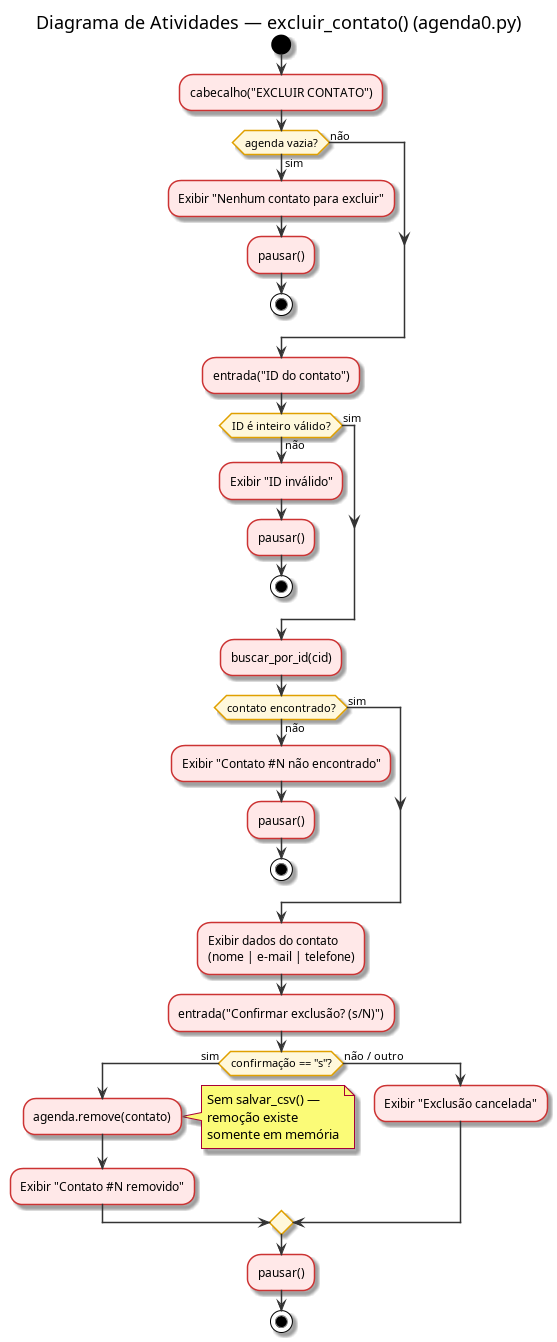

The diagram above was rendered by PlantUML. Its source (embedded in the PNG):
@startuml 06_atividade_excluir
title Diagrama de Atividades — excluir_contato() (agenda0.py)

skinparam activityBackgroundColor #FFE8E8
skinparam activityBorderColor #CC3333
skinparam activityDiamondBackgroundColor #FFF8DC
skinparam activityDiamondBorderColor #E0A000
skinparam ArrowColor #333333

start

:cabecalho("EXCLUIR CONTATO");

if (agenda vazia?) then (sim)
    :Exibir "Nenhum contato para excluir";
    :pausar();
    stop
else (não)
endif

:entrada("ID do contato");

if (ID é inteiro válido?) then (não)
    :Exibir "ID inválido";
    :pausar();
    stop
else (sim)
endif

:buscar_por_id(cid);

if (contato encontrado?) then (não)
    :Exibir "Contato #N não encontrado";
    :pausar();
    stop
else (sim)
endif

:Exibir dados do contato\n(nome | e-mail | telefone);
:entrada("Confirmar exclusão? (s/N)");

if (confirmação == "s"?) then (sim)
    :agenda.remove(contato);

    note right
      Sem salvar_csv() —
      remoção existe
      somente em memória
    end note

    :Exibir "Contato #N removido";
else (não / outro)
    :Exibir "Exclusão cancelada";
endif

:pausar();
stop
@enduml